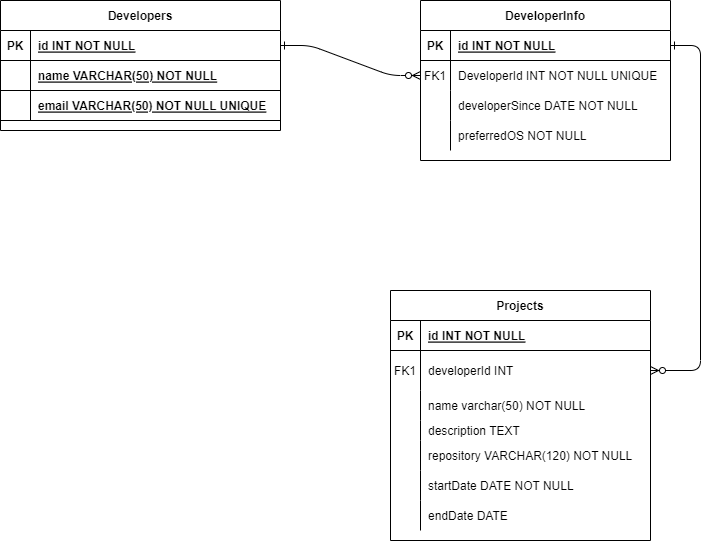

The diagram above was exported from draw.io. Its source (the exported page's mxGraphModel, read from the mxfile embedded in the PNG):
<mxGraphModel dx="1393" dy="758" grid="1" gridSize="10" guides="1" tooltips="1" connect="1" arrows="1" fold="1" page="1" pageScale="1" pageWidth="850" pageHeight="1100" math="0" shadow="0" extFonts="Permanent Marker^https://fonts.googleapis.com/css?family=Permanent+Marker">
  <root>
    <mxCell id="0" />
    <mxCell id="1" parent="0" />
    <mxCell id="C-vyLk0tnHw3VtMMgP7b-1" value="" style="edgeStyle=entityRelationEdgeStyle;endArrow=ERzeroToMany;startArrow=ERone;endFill=1;startFill=0;" parent="1" source="C-vyLk0tnHw3VtMMgP7b-24" target="C-vyLk0tnHw3VtMMgP7b-6" edge="1">
      <mxGeometry width="100" height="100" relative="1" as="geometry">
        <mxPoint x="340" y="720" as="sourcePoint" />
        <mxPoint x="440" y="620" as="targetPoint" />
      </mxGeometry>
    </mxCell>
    <mxCell id="C-vyLk0tnHw3VtMMgP7b-12" value="" style="edgeStyle=entityRelationEdgeStyle;endArrow=ERzeroToMany;startArrow=ERone;endFill=1;startFill=0;" parent="1" source="C-vyLk0tnHw3VtMMgP7b-3" target="C-vyLk0tnHw3VtMMgP7b-17" edge="1">
      <mxGeometry width="100" height="100" relative="1" as="geometry">
        <mxPoint x="400" y="180" as="sourcePoint" />
        <mxPoint x="460" y="205" as="targetPoint" />
      </mxGeometry>
    </mxCell>
    <mxCell id="C-vyLk0tnHw3VtMMgP7b-2" value="DeveloperInfo" style="shape=table;startSize=30;container=1;collapsible=1;childLayout=tableLayout;fixedRows=1;rowLines=0;fontStyle=1;align=center;resizeLast=1;" parent="1" vertex="1">
      <mxGeometry x="450" y="120" width="250" height="160" as="geometry" />
    </mxCell>
    <mxCell id="C-vyLk0tnHw3VtMMgP7b-3" value="" style="shape=partialRectangle;collapsible=0;dropTarget=0;pointerEvents=0;fillColor=none;points=[[0,0.5],[1,0.5]];portConstraint=eastwest;top=0;left=0;right=0;bottom=1;" parent="C-vyLk0tnHw3VtMMgP7b-2" vertex="1">
      <mxGeometry y="30" width="250" height="30" as="geometry" />
    </mxCell>
    <mxCell id="C-vyLk0tnHw3VtMMgP7b-4" value="PK" style="shape=partialRectangle;overflow=hidden;connectable=0;fillColor=none;top=0;left=0;bottom=0;right=0;fontStyle=1;" parent="C-vyLk0tnHw3VtMMgP7b-3" vertex="1">
      <mxGeometry width="30" height="30" as="geometry">
        <mxRectangle width="30" height="30" as="alternateBounds" />
      </mxGeometry>
    </mxCell>
    <mxCell id="C-vyLk0tnHw3VtMMgP7b-5" value="id INT NOT NULL " style="shape=partialRectangle;overflow=hidden;connectable=0;fillColor=none;top=0;left=0;bottom=0;right=0;align=left;spacingLeft=6;fontStyle=5;" parent="C-vyLk0tnHw3VtMMgP7b-3" vertex="1">
      <mxGeometry x="30" width="220" height="30" as="geometry">
        <mxRectangle width="220" height="30" as="alternateBounds" />
      </mxGeometry>
    </mxCell>
    <mxCell id="C-vyLk0tnHw3VtMMgP7b-6" value="" style="shape=partialRectangle;collapsible=0;dropTarget=0;pointerEvents=0;fillColor=none;points=[[0,0.5],[1,0.5]];portConstraint=eastwest;top=0;left=0;right=0;bottom=0;" parent="C-vyLk0tnHw3VtMMgP7b-2" vertex="1">
      <mxGeometry y="60" width="250" height="30" as="geometry" />
    </mxCell>
    <mxCell id="C-vyLk0tnHw3VtMMgP7b-7" value="FK1" style="shape=partialRectangle;overflow=hidden;connectable=0;fillColor=none;top=0;left=0;bottom=0;right=0;" parent="C-vyLk0tnHw3VtMMgP7b-6" vertex="1">
      <mxGeometry width="30" height="30" as="geometry">
        <mxRectangle width="30" height="30" as="alternateBounds" />
      </mxGeometry>
    </mxCell>
    <mxCell id="C-vyLk0tnHw3VtMMgP7b-8" value="DeveloperId INT NOT NULL UNIQUE" style="shape=partialRectangle;overflow=hidden;connectable=0;fillColor=none;top=0;left=0;bottom=0;right=0;align=left;spacingLeft=6;" parent="C-vyLk0tnHw3VtMMgP7b-6" vertex="1">
      <mxGeometry x="30" width="220" height="30" as="geometry">
        <mxRectangle width="220" height="30" as="alternateBounds" />
      </mxGeometry>
    </mxCell>
    <mxCell id="C-vyLk0tnHw3VtMMgP7b-9" value="" style="shape=partialRectangle;collapsible=0;dropTarget=0;pointerEvents=0;fillColor=none;points=[[0,0.5],[1,0.5]];portConstraint=eastwest;top=0;left=0;right=0;bottom=0;" parent="C-vyLk0tnHw3VtMMgP7b-2" vertex="1">
      <mxGeometry y="90" width="250" height="30" as="geometry" />
    </mxCell>
    <mxCell id="C-vyLk0tnHw3VtMMgP7b-10" value="" style="shape=partialRectangle;overflow=hidden;connectable=0;fillColor=none;top=0;left=0;bottom=0;right=0;" parent="C-vyLk0tnHw3VtMMgP7b-9" vertex="1">
      <mxGeometry width="30" height="30" as="geometry">
        <mxRectangle width="30" height="30" as="alternateBounds" />
      </mxGeometry>
    </mxCell>
    <mxCell id="C-vyLk0tnHw3VtMMgP7b-11" value="developerSince DATE NOT NULL" style="shape=partialRectangle;overflow=hidden;connectable=0;fillColor=none;top=0;left=0;bottom=0;right=0;align=left;spacingLeft=6;" parent="C-vyLk0tnHw3VtMMgP7b-9" vertex="1">
      <mxGeometry x="30" width="220" height="30" as="geometry">
        <mxRectangle width="220" height="30" as="alternateBounds" />
      </mxGeometry>
    </mxCell>
    <mxCell id="YTsDthnfzsBUngX6rgyw-12" style="shape=partialRectangle;collapsible=0;dropTarget=0;pointerEvents=0;fillColor=none;points=[[0,0.5],[1,0.5]];portConstraint=eastwest;top=0;left=0;right=0;bottom=0;" vertex="1" parent="C-vyLk0tnHw3VtMMgP7b-2">
      <mxGeometry y="120" width="250" height="30" as="geometry" />
    </mxCell>
    <mxCell id="YTsDthnfzsBUngX6rgyw-13" style="shape=partialRectangle;overflow=hidden;connectable=0;fillColor=none;top=0;left=0;bottom=0;right=0;" vertex="1" parent="YTsDthnfzsBUngX6rgyw-12">
      <mxGeometry width="30" height="30" as="geometry">
        <mxRectangle width="30" height="30" as="alternateBounds" />
      </mxGeometry>
    </mxCell>
    <mxCell id="YTsDthnfzsBUngX6rgyw-14" value="preferredOS NOT NULL" style="shape=partialRectangle;overflow=hidden;connectable=0;fillColor=none;top=0;left=0;bottom=0;right=0;align=left;spacingLeft=6;" vertex="1" parent="YTsDthnfzsBUngX6rgyw-12">
      <mxGeometry x="30" width="220" height="30" as="geometry">
        <mxRectangle width="220" height="30" as="alternateBounds" />
      </mxGeometry>
    </mxCell>
    <mxCell id="C-vyLk0tnHw3VtMMgP7b-13" value="Projects" style="shape=table;startSize=30;container=1;collapsible=1;childLayout=tableLayout;fixedRows=1;rowLines=0;fontStyle=1;align=center;resizeLast=1;" parent="1" vertex="1">
      <mxGeometry x="420" y="410" width="260" height="250" as="geometry" />
    </mxCell>
    <mxCell id="C-vyLk0tnHw3VtMMgP7b-14" value="" style="shape=partialRectangle;collapsible=0;dropTarget=0;pointerEvents=0;fillColor=none;points=[[0,0.5],[1,0.5]];portConstraint=eastwest;top=0;left=0;right=0;bottom=1;" parent="C-vyLk0tnHw3VtMMgP7b-13" vertex="1">
      <mxGeometry y="30" width="260" height="30" as="geometry" />
    </mxCell>
    <mxCell id="C-vyLk0tnHw3VtMMgP7b-15" value="PK" style="shape=partialRectangle;overflow=hidden;connectable=0;fillColor=none;top=0;left=0;bottom=0;right=0;fontStyle=1;" parent="C-vyLk0tnHw3VtMMgP7b-14" vertex="1">
      <mxGeometry width="30" height="30" as="geometry">
        <mxRectangle width="30" height="30" as="alternateBounds" />
      </mxGeometry>
    </mxCell>
    <mxCell id="C-vyLk0tnHw3VtMMgP7b-16" value="id INT NOT NULL " style="shape=partialRectangle;overflow=hidden;connectable=0;fillColor=none;top=0;left=0;bottom=0;right=0;align=left;spacingLeft=6;fontStyle=5;" parent="C-vyLk0tnHw3VtMMgP7b-14" vertex="1">
      <mxGeometry x="30" width="230" height="30" as="geometry">
        <mxRectangle width="230" height="30" as="alternateBounds" />
      </mxGeometry>
    </mxCell>
    <mxCell id="C-vyLk0tnHw3VtMMgP7b-17" value="" style="shape=partialRectangle;collapsible=0;dropTarget=0;pointerEvents=0;fillColor=none;points=[[0,0.5],[1,0.5]];portConstraint=eastwest;top=0;left=0;right=0;bottom=0;" parent="C-vyLk0tnHw3VtMMgP7b-13" vertex="1">
      <mxGeometry y="60" width="260" height="40" as="geometry" />
    </mxCell>
    <mxCell id="C-vyLk0tnHw3VtMMgP7b-18" value="FK1" style="shape=partialRectangle;overflow=hidden;connectable=0;fillColor=none;top=0;left=0;bottom=0;right=0;" parent="C-vyLk0tnHw3VtMMgP7b-17" vertex="1">
      <mxGeometry width="30" height="40" as="geometry">
        <mxRectangle width="30" height="40" as="alternateBounds" />
      </mxGeometry>
    </mxCell>
    <mxCell id="C-vyLk0tnHw3VtMMgP7b-19" value="developerId INT " style="shape=partialRectangle;overflow=hidden;connectable=0;fillColor=none;top=0;left=0;bottom=0;right=0;align=left;spacingLeft=6;" parent="C-vyLk0tnHw3VtMMgP7b-17" vertex="1">
      <mxGeometry x="30" width="230" height="40" as="geometry">
        <mxRectangle width="230" height="40" as="alternateBounds" />
      </mxGeometry>
    </mxCell>
    <mxCell id="C-vyLk0tnHw3VtMMgP7b-20" value="" style="shape=partialRectangle;collapsible=0;dropTarget=0;pointerEvents=0;fillColor=none;points=[[0,0.5],[1,0.5]];portConstraint=eastwest;top=0;left=0;right=0;bottom=0;" parent="C-vyLk0tnHw3VtMMgP7b-13" vertex="1">
      <mxGeometry y="100" width="260" height="30" as="geometry" />
    </mxCell>
    <mxCell id="C-vyLk0tnHw3VtMMgP7b-21" value="" style="shape=partialRectangle;overflow=hidden;connectable=0;fillColor=none;top=0;left=0;bottom=0;right=0;" parent="C-vyLk0tnHw3VtMMgP7b-20" vertex="1">
      <mxGeometry width="30" height="30" as="geometry">
        <mxRectangle width="30" height="30" as="alternateBounds" />
      </mxGeometry>
    </mxCell>
    <mxCell id="C-vyLk0tnHw3VtMMgP7b-22" value="name varchar(50) NOT NULL" style="shape=partialRectangle;overflow=hidden;connectable=0;fillColor=none;top=0;left=0;bottom=0;right=0;align=left;spacingLeft=6;" parent="C-vyLk0tnHw3VtMMgP7b-20" vertex="1">
      <mxGeometry x="30" width="230" height="30" as="geometry">
        <mxRectangle width="230" height="30" as="alternateBounds" />
      </mxGeometry>
    </mxCell>
    <mxCell id="YTsDthnfzsBUngX6rgyw-15" style="shape=partialRectangle;collapsible=0;dropTarget=0;pointerEvents=0;fillColor=none;points=[[0,0.5],[1,0.5]];portConstraint=eastwest;top=0;left=0;right=0;bottom=0;" vertex="1" parent="C-vyLk0tnHw3VtMMgP7b-13">
      <mxGeometry y="130" width="260" height="20" as="geometry" />
    </mxCell>
    <mxCell id="YTsDthnfzsBUngX6rgyw-16" style="shape=partialRectangle;overflow=hidden;connectable=0;fillColor=none;top=0;left=0;bottom=0;right=0;" vertex="1" parent="YTsDthnfzsBUngX6rgyw-15">
      <mxGeometry width="30" height="20" as="geometry">
        <mxRectangle width="30" height="20" as="alternateBounds" />
      </mxGeometry>
    </mxCell>
    <mxCell id="YTsDthnfzsBUngX6rgyw-17" value="description TEXT" style="shape=partialRectangle;overflow=hidden;connectable=0;fillColor=none;top=0;left=0;bottom=0;right=0;align=left;spacingLeft=6;" vertex="1" parent="YTsDthnfzsBUngX6rgyw-15">
      <mxGeometry x="30" width="230" height="20" as="geometry">
        <mxRectangle width="230" height="20" as="alternateBounds" />
      </mxGeometry>
    </mxCell>
    <mxCell id="YTsDthnfzsBUngX6rgyw-18" style="shape=partialRectangle;collapsible=0;dropTarget=0;pointerEvents=0;fillColor=none;points=[[0,0.5],[1,0.5]];portConstraint=eastwest;top=0;left=0;right=0;bottom=0;" vertex="1" parent="C-vyLk0tnHw3VtMMgP7b-13">
      <mxGeometry y="150" width="260" height="30" as="geometry" />
    </mxCell>
    <mxCell id="YTsDthnfzsBUngX6rgyw-19" style="shape=partialRectangle;overflow=hidden;connectable=0;fillColor=none;top=0;left=0;bottom=0;right=0;" vertex="1" parent="YTsDthnfzsBUngX6rgyw-18">
      <mxGeometry width="30" height="30" as="geometry">
        <mxRectangle width="30" height="30" as="alternateBounds" />
      </mxGeometry>
    </mxCell>
    <mxCell id="YTsDthnfzsBUngX6rgyw-20" value="repository VARCHAR(120) NOT NULL" style="shape=partialRectangle;overflow=hidden;connectable=0;fillColor=none;top=0;left=0;bottom=0;right=0;align=left;spacingLeft=6;" vertex="1" parent="YTsDthnfzsBUngX6rgyw-18">
      <mxGeometry x="30" width="230" height="30" as="geometry">
        <mxRectangle width="230" height="30" as="alternateBounds" />
      </mxGeometry>
    </mxCell>
    <mxCell id="YTsDthnfzsBUngX6rgyw-22" style="shape=partialRectangle;collapsible=0;dropTarget=0;pointerEvents=0;fillColor=none;points=[[0,0.5],[1,0.5]];portConstraint=eastwest;top=0;left=0;right=0;bottom=0;" vertex="1" parent="C-vyLk0tnHw3VtMMgP7b-13">
      <mxGeometry y="180" width="260" height="30" as="geometry" />
    </mxCell>
    <mxCell id="YTsDthnfzsBUngX6rgyw-23" style="shape=partialRectangle;overflow=hidden;connectable=0;fillColor=none;top=0;left=0;bottom=0;right=0;" vertex="1" parent="YTsDthnfzsBUngX6rgyw-22">
      <mxGeometry width="30" height="30" as="geometry">
        <mxRectangle width="30" height="30" as="alternateBounds" />
      </mxGeometry>
    </mxCell>
    <mxCell id="YTsDthnfzsBUngX6rgyw-24" value="startDate DATE NOT NULL" style="shape=partialRectangle;overflow=hidden;connectable=0;fillColor=none;top=0;left=0;bottom=0;right=0;align=left;spacingLeft=6;" vertex="1" parent="YTsDthnfzsBUngX6rgyw-22">
      <mxGeometry x="30" width="230" height="30" as="geometry">
        <mxRectangle width="230" height="30" as="alternateBounds" />
      </mxGeometry>
    </mxCell>
    <mxCell id="YTsDthnfzsBUngX6rgyw-25" style="shape=partialRectangle;collapsible=0;dropTarget=0;pointerEvents=0;fillColor=none;points=[[0,0.5],[1,0.5]];portConstraint=eastwest;top=0;left=0;right=0;bottom=0;" vertex="1" parent="C-vyLk0tnHw3VtMMgP7b-13">
      <mxGeometry y="210" width="260" height="30" as="geometry" />
    </mxCell>
    <mxCell id="YTsDthnfzsBUngX6rgyw-26" style="shape=partialRectangle;overflow=hidden;connectable=0;fillColor=none;top=0;left=0;bottom=0;right=0;" vertex="1" parent="YTsDthnfzsBUngX6rgyw-25">
      <mxGeometry width="30" height="30" as="geometry">
        <mxRectangle width="30" height="30" as="alternateBounds" />
      </mxGeometry>
    </mxCell>
    <mxCell id="YTsDthnfzsBUngX6rgyw-27" value="endDate DATE" style="shape=partialRectangle;overflow=hidden;connectable=0;fillColor=none;top=0;left=0;bottom=0;right=0;align=left;spacingLeft=6;" vertex="1" parent="YTsDthnfzsBUngX6rgyw-25">
      <mxGeometry x="30" width="230" height="30" as="geometry">
        <mxRectangle width="230" height="30" as="alternateBounds" />
      </mxGeometry>
    </mxCell>
    <mxCell id="C-vyLk0tnHw3VtMMgP7b-23" value="Developers" style="shape=table;startSize=30;container=1;collapsible=1;childLayout=tableLayout;fixedRows=1;rowLines=0;fontStyle=1;align=center;resizeLast=1;" parent="1" vertex="1">
      <mxGeometry x="30" y="120" width="280" height="130" as="geometry" />
    </mxCell>
    <mxCell id="C-vyLk0tnHw3VtMMgP7b-24" value="" style="shape=partialRectangle;collapsible=0;dropTarget=0;pointerEvents=0;fillColor=none;points=[[0,0.5],[1,0.5]];portConstraint=eastwest;top=0;left=0;right=0;bottom=1;" parent="C-vyLk0tnHw3VtMMgP7b-23" vertex="1">
      <mxGeometry y="30" width="280" height="30" as="geometry" />
    </mxCell>
    <mxCell id="C-vyLk0tnHw3VtMMgP7b-25" value="PK" style="shape=partialRectangle;overflow=hidden;connectable=0;fillColor=none;top=0;left=0;bottom=0;right=0;fontStyle=1;" parent="C-vyLk0tnHw3VtMMgP7b-24" vertex="1">
      <mxGeometry width="30" height="30" as="geometry">
        <mxRectangle width="30" height="30" as="alternateBounds" />
      </mxGeometry>
    </mxCell>
    <mxCell id="C-vyLk0tnHw3VtMMgP7b-26" value="id INT NOT NULL " style="shape=partialRectangle;overflow=hidden;connectable=0;fillColor=none;top=0;left=0;bottom=0;right=0;align=left;spacingLeft=6;fontStyle=5;" parent="C-vyLk0tnHw3VtMMgP7b-24" vertex="1">
      <mxGeometry x="30" width="250" height="30" as="geometry">
        <mxRectangle width="250" height="30" as="alternateBounds" />
      </mxGeometry>
    </mxCell>
    <mxCell id="YTsDthnfzsBUngX6rgyw-2" style="shape=partialRectangle;collapsible=0;dropTarget=0;pointerEvents=0;fillColor=none;points=[[0,0.5],[1,0.5]];portConstraint=eastwest;top=0;left=0;right=0;bottom=1;" vertex="1" parent="C-vyLk0tnHw3VtMMgP7b-23">
      <mxGeometry y="60" width="280" height="30" as="geometry" />
    </mxCell>
    <mxCell id="YTsDthnfzsBUngX6rgyw-3" style="shape=partialRectangle;overflow=hidden;connectable=0;fillColor=none;top=0;left=0;bottom=0;right=0;fontStyle=1;" vertex="1" parent="YTsDthnfzsBUngX6rgyw-2">
      <mxGeometry width="30" height="30" as="geometry">
        <mxRectangle width="30" height="30" as="alternateBounds" />
      </mxGeometry>
    </mxCell>
    <mxCell id="YTsDthnfzsBUngX6rgyw-4" value="name VARCHAR(50) NOT NULL" style="shape=partialRectangle;overflow=hidden;connectable=0;fillColor=none;top=0;left=0;bottom=0;right=0;align=left;spacingLeft=6;fontStyle=5;" vertex="1" parent="YTsDthnfzsBUngX6rgyw-2">
      <mxGeometry x="30" width="250" height="30" as="geometry">
        <mxRectangle width="250" height="30" as="alternateBounds" />
      </mxGeometry>
    </mxCell>
    <mxCell id="YTsDthnfzsBUngX6rgyw-8" style="shape=partialRectangle;collapsible=0;dropTarget=0;pointerEvents=0;fillColor=none;points=[[0,0.5],[1,0.5]];portConstraint=eastwest;top=0;left=0;right=0;bottom=1;" vertex="1" parent="C-vyLk0tnHw3VtMMgP7b-23">
      <mxGeometry y="90" width="280" height="30" as="geometry" />
    </mxCell>
    <mxCell id="YTsDthnfzsBUngX6rgyw-9" style="shape=partialRectangle;overflow=hidden;connectable=0;fillColor=none;top=0;left=0;bottom=0;right=0;fontStyle=1;" vertex="1" parent="YTsDthnfzsBUngX6rgyw-8">
      <mxGeometry width="30" height="30" as="geometry">
        <mxRectangle width="30" height="30" as="alternateBounds" />
      </mxGeometry>
    </mxCell>
    <mxCell id="YTsDthnfzsBUngX6rgyw-10" value="email VARCHAR(50) NOT NULL UNIQUE" style="shape=partialRectangle;overflow=hidden;connectable=0;fillColor=none;top=0;left=0;bottom=0;right=0;align=left;spacingLeft=6;fontStyle=5;" vertex="1" parent="YTsDthnfzsBUngX6rgyw-8">
      <mxGeometry x="30" width="250" height="30" as="geometry">
        <mxRectangle width="250" height="30" as="alternateBounds" />
      </mxGeometry>
    </mxCell>
  </root>
</mxGraphModel>